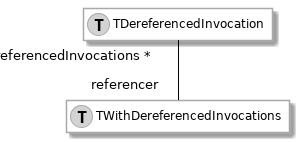

The diagram above was rendered by PlantUML. Its source (embedded in the PNG):
@startuml
hide empty members

skinparam class {
  BackgroundColor white
  ArrowColor black
  BorderColor darkGray
}

class behavior1 as "TWithDereferencedInvocations" << (T,lightGrey) >> {
}

class behavior2 as "TDereferencedInvocation" << (T,lightGrey) >> {
}


behavior2 "dereferencedInvocations * " -[#black]- "referencer  " behavior1

@enduml